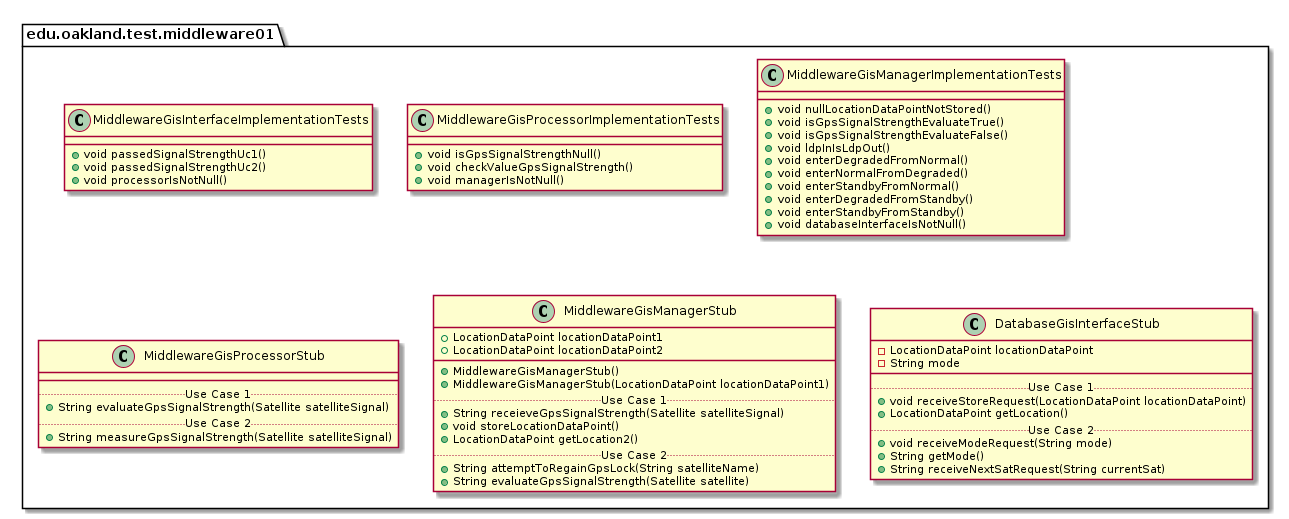

The diagram above was rendered by PlantUML. Its source (embedded in the PNG):
@startuml Middleware01TestPackage

package edu.oakland.test.middleware01 {
    
}


package edu.oakland.test.middleware01 {
  class MiddlewareGisInterfaceImplementationTests {
    + void passedSignalStrengthUc1()
    + void passedSignalStrengthUc2()
    + void processorIsNotNull()
  }
}


package edu.oakland.test.middleware01 {
  class MiddlewareGisProcessorImplementationTests {
    + void isGpsSignalStrengthNull()
    + void checkValueGpsSignalStrength()
    + void managerIsNotNull()
  }
}


package edu.oakland.test.middleware01 {
  class MiddlewareGisManagerImplementationTests {
    + void nullLocationDataPointNotStored()
    + void isGpsSignalStrengthEvaluateTrue()
    + void isGpsSignalStrengthEvaluateFalse()
    + void ldpInIsLdpOut()
    + void enterDegradedFromNormal()
    + void enterNormalFromDegraded()
    + void enterStandbyFromNormal()
    + void enterDegradedFromStandby()
    + void enterStandbyFromStandby()
    + void databaseInterfaceIsNotNull()
  }
}


package edu.oakland.test.middleware01 {
    class MiddlewareGisProcessorStub {
        __
        .. Use Case 1 ..
        + String evaluateGpsSignalStrength(Satellite satelliteSignal)
        .. Use Case 2 ..
        + String measureGpsSignalStrength(Satellite satelliteSignal)
    }
}


package edu.oakland.test.middleware01 {
    class MiddlewareGisManagerStub {
        + LocationDataPoint locationDataPoint1
        + LocationDataPoint locationDataPoint2
        __
        + MiddlewareGisManagerStub()
        + MiddlewareGisManagerStub(LocationDataPoint locationDataPoint1)
        .. Use Case 1 ..
        + String receieveGpsSignalStrength(Satellite satelliteSignal)
        + void storeLocationDataPoint()
        + LocationDataPoint getLocation2()
        .. Use Case 2 ..
        + String attemptToRegainGpsLock(String satelliteName)
        + String evaluateGpsSignalStrength(Satellite satellite)
    }
}


package edu.oakland.test.middleware01 {
    class DatabaseGisInterfaceStub {
        - LocationDataPoint locationDataPoint
        - String mode
        __
        .. Use Case 1 ..
        + void receiveStoreRequest(LocationDataPoint locationDataPoint)
        + LocationDataPoint getLocation()
        .. Use Case 2 ..
        + void receiveModeRequest(String mode)
        + String getMode()
        + String receiveNextSatRequest(String currentSat)
    }
}


@enduml